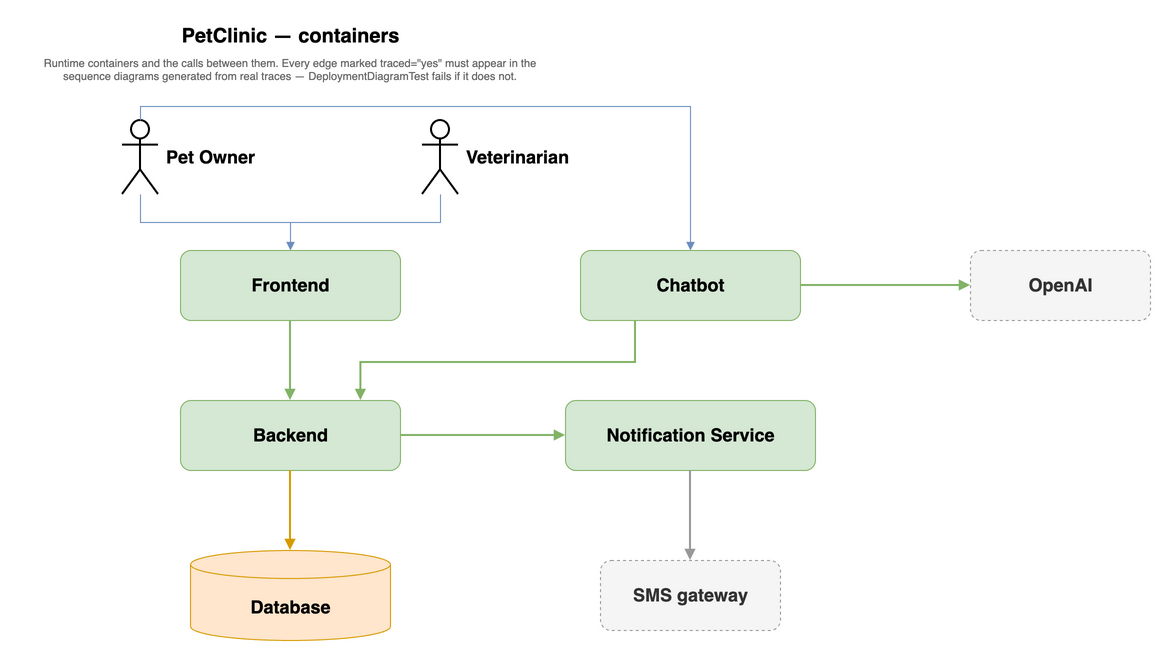

The diagram above was exported from draw.io. Its source (the exported page's mxGraphModel, read from the mxfile embedded in the PNG):
<mxGraphModel dx="1100" dy="820" grid="1" gridSize="10" guides="1" tooltips="1" connect="1" arrows="1" fold="1" page="1" pageScale="1" pageWidth="850" pageHeight="1100" math="0" shadow="0">
  <root>
    <mxCell id="0" />
    <mxCell id="1" parent="0" />
    <mxCell id="title" value="PetClinic — containers" style="text;html=1;align=center;verticalAlign=middle;fontSize=20;fontStyle=1;" vertex="1" parent="1">
      <mxGeometry x="120" y="20" width="460" height="30" as="geometry" />
    </mxCell>
    <mxCell id="subtitle" value="Runtime containers and the calls between them. Every edge marked traced=&quot;yes&quot; must appear in the sequence diagrams generated from real traces — DeploymentDiagramTest fails if it does not." style="text;html=1;align=center;verticalAlign=top;fontSize=11;fontColor=#666666;whiteSpace=wrap;" vertex="1" parent="1">
      <mxGeometry x="80" y="50" width="540" height="46" as="geometry" />
    </mxCell>
    <object label="Pet Owner" kind="person" id="petOwner">
      <mxCell style="shape=umlActor;verticalLabelPosition=middle;labelPosition=right;align=left;verticalAlign=middle;html=1;outlineConnect=0;spacingLeft=6;fillColor=none;strokeColor=default;strokeWidth=2;fontColor=default;fontSize=18;fontStyle=1;" vertex="1" parent="1">
        <mxGeometry x="182" y="120" width="36" height="74" as="geometry" />
      </mxCell>
    </object>
    <object label="Veterinarian" kind="person" id="veterinarian">
      <mxCell style="shape=umlActor;verticalLabelPosition=middle;labelPosition=right;align=left;verticalAlign=middle;html=1;outlineConnect=0;spacingLeft=6;fillColor=none;strokeColor=default;strokeWidth=2;fontColor=default;fontSize=18;fontStyle=1;" vertex="1" parent="1">
        <mxGeometry x="482" y="120" width="36" height="74" as="geometry" />
      </mxCell>
    </object>
    <object label="&lt;b&gt;Frontend&lt;/b&gt;" kind="container" tech="Angular" port="4200" traceParticipant="Browser" id="frontend">
      <mxCell style="rounded=1;whiteSpace=nowrap;html=1;fillColor=#d5e8d4;strokeColor=#82b366;fontSize=18;verticalAlign=middle;fontStyle=1;" vertex="1" parent="1">
        <mxGeometry x="240" y="250" width="220" height="70" as="geometry" />
      </mxCell>
    </object>
    <object label="&lt;b&gt;Backend&lt;/b&gt;" kind="container" tech="Java / Spring Boot" port="8080" traceParticipant="Backend" id="backend">
      <mxCell style="rounded=1;whiteSpace=nowrap;html=1;fillColor=#d5e8d4;strokeColor=#82b366;fontSize=18;verticalAlign=middle;fontStyle=1;" vertex="1" parent="1">
        <mxGeometry x="240" y="400" width="220" height="70" as="geometry" />
      </mxCell>
    </object>
    <object label="&lt;b&gt;Database&lt;/b&gt;" kind="container" tech="PostgreSQL" port="5432" traceParticipant="DB" id="database">
      <mxCell style="shape=cylinder3;whiteSpace=nowrap;html=1;boundedLbl=1;backgroundOutline=1;size=14;fillColor=#ffe6cc;strokeColor=#d79b00;fontSize=18;verticalAlign=middle;fontStyle=1;" vertex="1" parent="1">
        <mxGeometry x="250" y="550" width="200" height="90" as="geometry" />
      </mxCell>
    </object>
    <object label="" traced="no" note="a human clicking is not a span" id="e-owner-fe">
      <mxCell style="edgeStyle=orthogonalEdgeStyle;rounded=0;html=1;labelBackgroundColor=#FFFFFF;endArrow=block;strokeColor=#6c8ebf;fontSize=11;exitX=0.5;exitY=1;exitDx=0;exitDy=0;entryX=0.5;entryY=0;entryDx=0;entryDy=0;" edge="1" parent="1" source="petOwner" target="frontend">
        <mxGeometry relative="1" as="geometry" />
      </mxCell>
    </object>
    <object label="" traced="no" note="a human clicking is not a span" id="e-vet-fe">
      <mxCell style="edgeStyle=orthogonalEdgeStyle;rounded=0;html=1;labelBackgroundColor=#FFFFFF;endArrow=block;strokeColor=#6c8ebf;fontSize=11;exitX=0.5;exitY=1;exitDx=0;exitDy=0;entryX=0.5;entryY=0;entryDx=0;entryDy=0;" edge="1" parent="1" source="veterinarian" target="frontend">
        <mxGeometry relative="1" as="geometry" />
      </mxCell>
    </object>
    <object label="" traced="yes" id="e-fe-be">
      <mxCell style="edgeStyle=orthogonalEdgeStyle;rounded=0;html=1;labelBackgroundColor=#FFFFFF;endArrow=block;strokeWidth=2;strokeColor=#82b366;fontSize=11;" edge="1" parent="1" source="frontend" target="backend">
        <mxGeometry relative="1" as="geometry" />
      </mxCell>
    </object>
    <object label="" traced="yes" id="e-be-db">
      <mxCell style="edgeStyle=orthogonalEdgeStyle;rounded=0;html=1;labelBackgroundColor=#FFFFFF;endArrow=block;strokeWidth=2;strokeColor=#d79b00;fontSize=11;" edge="1" parent="1" source="backend" target="database">
        <mxGeometry relative="1" as="geometry" />
      </mxCell>
    </object>
    <object label="&lt;b&gt;Notification Service&lt;/b&gt;" kind="container" tech="Java / Spring Boot" port="8090" traceParticipant="NotificationService" id="notificationService">
      <mxCell style="rounded=1;whiteSpace=nowrap;html=1;fillColor=#d5e8d4;strokeColor=#82b366;fontSize=18;verticalAlign=middle;fontStyle=1;" vertex="1" parent="1">
        <mxGeometry x="625" y="400" width="250" height="70" as="geometry" />
      </mxCell>
    </object>
    <object label="&lt;b&gt;Chatbot&lt;/b&gt;" kind="container" tech="Java / Spring AI" port="8082" traceParticipant="Chatbot" id="chatbot">
      <mxCell style="rounded=1;whiteSpace=nowrap;html=1;fillColor=#d5e8d4;strokeColor=#82b366;fontSize=18;verticalAlign=middle;fontStyle=1;" vertex="1" parent="1">
        <mxGeometry x="640" y="250" width="220" height="70" as="geometry" />
      </mxCell>
    </object>
    <object label="&lt;b&gt;OpenAI&lt;/b&gt;" kind="external" tech="OpenAI API" id="openai">
      <mxCell style="rounded=1;whiteSpace=nowrap;html=1;fillColor=#f5f5f5;strokeColor=#999999;fontColor=#333333;dashed=1;fontSize=18;verticalAlign=middle;fontStyle=1;" vertex="1" parent="1">
        <mxGeometry x="1030" y="250" width="180" height="70" as="geometry" />
      </mxCell>
    </object>
    <object label="" traced="yes" id="e-be-notification">
      <mxCell style="edgeStyle=orthogonalEdgeStyle;rounded=0;html=1;labelBackgroundColor=#FFFFFF;endArrow=block;strokeWidth=2;strokeColor=#82b366;fontSize=11;" edge="1" parent="1" source="backend" target="notificationService">
        <mxGeometry relative="1" as="geometry" />
      </mxCell>
    </object>
    <object label="" traced="no" note="a human typing is not a span" id="e-owner-chatbot">
      <mxCell style="edgeStyle=orthogonalEdgeStyle;rounded=0;html=1;labelBackgroundColor=#FFFFFF;endArrow=block;strokeColor=#6c8ebf;fontSize=11;exitX=0.5;exitY=0;exitDx=0;exitDy=0;entryX=0.5;entryY=0;entryDx=0;entryDy=0;" edge="1" parent="1" source="petOwner" target="chatbot">
        <mxGeometry x="0.8" relative="1" as="geometry">
          <Array as="points">
            <mxPoint x="200" y="106" />
            <mxPoint x="750" y="106" />
          </Array>
          <mxPoint as="offset" />
        </mxGeometry>
      </mxCell>
    </object>
    <object label="" traced="no" note="the chatbot runs no OTel agent, so no trace shows this hop yet" id="e-chatbot-be">
      <mxCell style="edgeStyle=orthogonalEdgeStyle;rounded=0;html=1;labelBackgroundColor=#FFFFFF;endArrow=block;strokeWidth=2;strokeColor=#82b366;fontSize=11;exitDx=0;exitDy=0;entryDx=0;entryDy=0;exitX=0.25;exitY=1;entryX=0.82;entryY=0;" edge="1" parent="1" source="chatbot" target="backend">
        <mxGeometry x="0" relative="1" as="geometry">
          <Array as="points">
            <mxPoint x="695" y="362" />
            <mxPoint x="420" y="362" />
          </Array>
          <mxPoint as="offset" y="-21" />
        </mxGeometry>
      </mxCell>
    </object>
    <object label="" id="e-chatbot-openai">
      <mxCell style="edgeStyle=orthogonalEdgeStyle;rounded=0;html=1;labelBackgroundColor=#FFFFFF;endArrow=block;strokeWidth=2;strokeColor=#82b366;fontSize=11;exitDx=0;exitDy=0;entryDx=0;entryDy=0;exitX=1;exitY=0.5;entryX=0;entryY=0.5;" edge="1" parent="1" source="chatbot" target="openai">
        <mxGeometry relative="1" as="geometry" />
      </mxCell>
    </object>
    <object label="&lt;b&gt;SMS gateway&lt;/b&gt;" kind="external" traceParticipant="SMS gateway" id="smsGateway">
      <mxCell style="rounded=1;whiteSpace=nowrap;html=1;fillColor=#f5f5f5;strokeColor=#999999;fontColor=#333333;dashed=1;fontSize=18;verticalAlign=middle;fontStyle=1;" vertex="1" parent="1">
        <mxGeometry x="660" y="560" width="180" height="70" as="geometry" />
      </mxCell>
    </object>
    <object label="" traced="yes" id="e-notification-sms">
      <mxCell style="edgeStyle=orthogonalEdgeStyle;rounded=0;html=1;labelBackgroundColor=#FFFFFF;endArrow=block;strokeWidth=2;strokeColor=#999999;fontSize=11;" edge="1" parent="1" source="notificationService" target="smsGateway">
        <mxGeometry relative="1" as="geometry" />
      </mxCell>
    </object>
  </root>
</mxGraphModel>